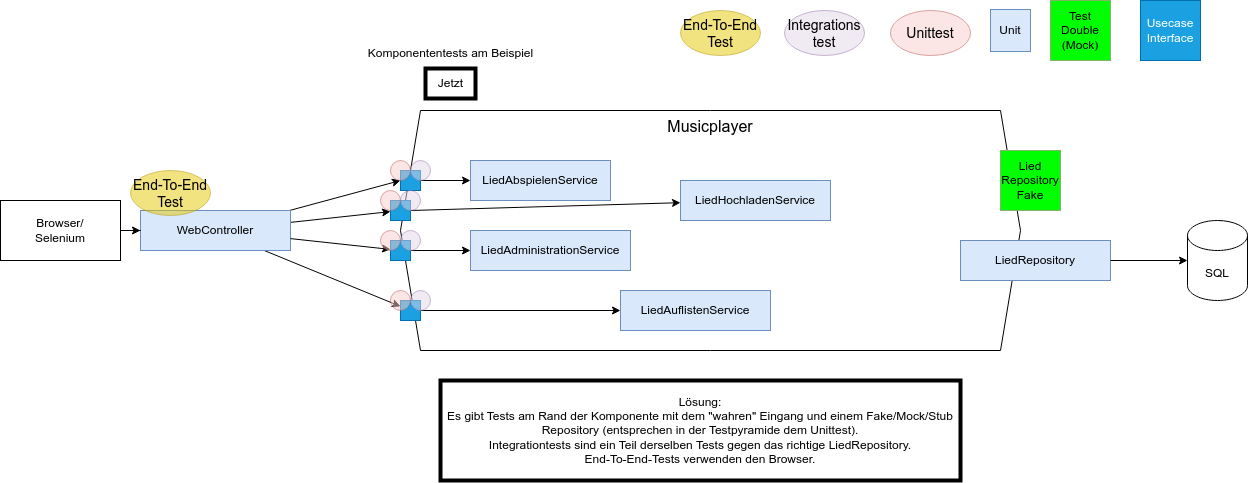

The diagram above was exported from draw.io. Its source (the exported page's mxGraphModel, read from the mxfile embedded in the PNG):
<mxGraphModel dx="1877" dy="909" grid="1" gridSize="10" guides="1" tooltips="1" connect="1" arrows="1" fold="1" page="1" pageScale="1" pageWidth="827" pageHeight="1169" math="0" shadow="0">
  <root>
    <mxCell id="0" />
    <mxCell id="1" style="" parent="0" />
    <mxCell id="2" value="Musicplayer" style="shape=hexagon;perimeter=hexagonPerimeter2;whiteSpace=wrap;html=1;fixedSize=1;verticalAlign=top;fontSize=16;" parent="1" vertex="1">
      <mxGeometry x="40" y="140" width="620" height="240" as="geometry" />
    </mxCell>
    <mxCell id="3" value="Komponententests am Beispiel" style="text;html=1;align=center;verticalAlign=middle;resizable=0;points=[];autosize=1;strokeColor=none;fillColor=none;" parent="1" vertex="1">
      <mxGeometry x="-5" y="68" width="190" height="30" as="geometry" />
    </mxCell>
    <mxCell id="4" value="Jetzt" style="text;html=1;align=center;verticalAlign=middle;resizable=0;points=[];autosize=1;strokeColor=default;fillColor=none;strokeWidth=4;" parent="1" vertex="1">
      <mxGeometry x="65" y="98" width="50" height="30" as="geometry" />
    </mxCell>
    <mxCell id="5" value="LiedAbspielenService" style="rounded=0;whiteSpace=wrap;html=1;fillColor=#dae8fc;strokeColor=#6c8ebf;" parent="1" vertex="1">
      <mxGeometry x="110" y="190" width="140" height="40" as="geometry" />
    </mxCell>
    <mxCell id="6" value="LiedAdministrationService" style="rounded=0;whiteSpace=wrap;html=1;fillColor=#dae8fc;strokeColor=#6c8ebf;" parent="1" vertex="1">
      <mxGeometry x="110" y="260" width="160" height="40" as="geometry" />
    </mxCell>
    <mxCell id="7" value="LiedHochladenService" style="rounded=0;whiteSpace=wrap;html=1;fillColor=#dae8fc;strokeColor=#6c8ebf;" parent="1" vertex="1">
      <mxGeometry x="320" y="210" width="150" height="40" as="geometry" />
    </mxCell>
    <mxCell id="8" value="LiedAuflistenService" style="rounded=0;whiteSpace=wrap;html=1;fillColor=#dae8fc;strokeColor=#6c8ebf;" parent="1" vertex="1">
      <mxGeometry x="260" y="320" width="150" height="40" as="geometry" />
    </mxCell>
    <mxCell id="16" value="Unit" style="rounded=0;whiteSpace=wrap;html=1;fillColor=#dae8fc;strokeColor=#6c8ebf;" parent="1" vertex="1">
      <mxGeometry x="630" y="39" width="40" height="42" as="geometry" />
    </mxCell>
    <mxCell id="17" value="LiedRepository" style="rounded=0;whiteSpace=wrap;html=1;fillColor=#dae8fc;strokeColor=#6c8ebf;" parent="1" vertex="1">
      <mxGeometry x="600" y="270" width="150" height="40" as="geometry" />
    </mxCell>
    <mxCell id="78" style="rounded=0;orthogonalLoop=1;jettySize=auto;html=1;entryX=0;entryY=0.5;entryDx=0;entryDy=0;exitX=1;exitY=0.5;exitDx=0;exitDy=0;" parent="1" source="98" target="5" edge="1">
      <mxGeometry relative="1" as="geometry">
        <mxPoint x="76.78145108983654" y="218.85827970937703" as="sourcePoint" />
      </mxGeometry>
    </mxCell>
    <mxCell id="79" style="rounded=0;orthogonalLoop=1;jettySize=auto;html=1;" parent="1" source="101" target="6" edge="1">
      <mxGeometry relative="1" as="geometry">
        <mxPoint x="40" y="290" as="sourcePoint" />
      </mxGeometry>
    </mxCell>
    <mxCell id="80" style="rounded=0;orthogonalLoop=1;jettySize=auto;html=1;" parent="1" source="102" target="8" edge="1">
      <mxGeometry relative="1" as="geometry" />
    </mxCell>
    <mxCell id="81" style="rounded=0;orthogonalLoop=1;jettySize=auto;html=1;exitX=1;exitY=0.5;exitDx=0;exitDy=0;" parent="1" source="99" target="7" edge="1">
      <mxGeometry relative="1" as="geometry" />
    </mxCell>
    <mxCell id="103" style="rounded=0;orthogonalLoop=1;jettySize=auto;html=1;entryX=0;entryY=0.5;entryDx=0;entryDy=0;" edge="1" parent="1" source="18" target="98">
      <mxGeometry relative="1" as="geometry" />
    </mxCell>
    <mxCell id="106" style="rounded=0;orthogonalLoop=1;jettySize=auto;html=1;" edge="1" parent="1" source="18" target="102">
      <mxGeometry relative="1" as="geometry" />
    </mxCell>
    <mxCell id="107" style="rounded=0;orthogonalLoop=1;jettySize=auto;html=1;" edge="1" parent="1" source="18" target="99">
      <mxGeometry relative="1" as="geometry" />
    </mxCell>
    <mxCell id="18" value="WebController" style="rounded=0;whiteSpace=wrap;html=1;fillColor=#dae8fc;strokeColor=#6c8ebf;" parent="1" vertex="1">
      <mxGeometry x="-220" y="240" width="150" height="40" as="geometry" />
    </mxCell>
    <mxCell id="19" value="SQL" style="shape=cylinder3;whiteSpace=wrap;html=1;boundedLbl=1;backgroundOutline=1;size=15;" parent="1" vertex="1">
      <mxGeometry x="827" y="250" width="60" height="80" as="geometry" />
    </mxCell>
    <mxCell id="56" style="edgeStyle=orthogonalEdgeStyle;rounded=0;orthogonalLoop=1;jettySize=auto;html=1;entryX=0;entryY=0.5;entryDx=0;entryDy=0;" parent="1" source="20" target="18" edge="1">
      <mxGeometry relative="1" as="geometry" />
    </mxCell>
    <mxCell id="20" value="Browser/&lt;br&gt;Selenium" style="rounded=0;whiteSpace=wrap;html=1;" parent="1" vertex="1">
      <mxGeometry x="-360" y="230" width="120" height="60" as="geometry" />
    </mxCell>
    <mxCell id="57" style="edgeStyle=orthogonalEdgeStyle;rounded=0;orthogonalLoop=1;jettySize=auto;html=1;entryX=0;entryY=0.5;entryDx=0;entryDy=0;entryPerimeter=0;" parent="1" source="17" target="19" edge="1">
      <mxGeometry relative="1" as="geometry" />
    </mxCell>
    <mxCell id="83" value="Lösung:&lt;br&gt;Es gibt Tests am Rand der Komponente mit dem &quot;wahren&quot; Eingang und einem Fake/Mock/Stub Repository (entsprechen in der Testpyramide dem Unittest).&lt;br&gt;Integrationtests sind ein Teil derselben Tests gegen das richtige LiedRepository.&lt;br&gt;End-To-End-Tests verwenden den Browser." style="text;html=1;strokeColor=default;fillColor=none;align=center;verticalAlign=middle;whiteSpace=wrap;rounded=0;strokeWidth=4;" parent="1" vertex="1">
      <mxGeometry x="80" y="410" width="520" height="100" as="geometry" />
    </mxCell>
    <mxCell id="84" value="Test Double (Mock)" style="whiteSpace=wrap;html=1;aspect=fixed;fillColor=#00FF00;strokeColor=#82b366;" parent="1" vertex="1">
      <mxGeometry x="690" y="30" width="60" height="60" as="geometry" />
    </mxCell>
    <mxCell id="97" value="Usecase&lt;br&gt;Interface" style="whiteSpace=wrap;html=1;aspect=fixed;fillColor=#1ba1e2;strokeColor=#006EAF;fontColor=#ffffff;" vertex="1" parent="1">
      <mxGeometry x="780" y="30" width="60" height="60" as="geometry" />
    </mxCell>
    <mxCell id="98" value="" style="whiteSpace=wrap;html=1;aspect=fixed;fillColor=#1ba1e2;strokeColor=#006EAF;fontColor=#ffffff;" vertex="1" parent="1">
      <mxGeometry x="40" y="200" width="20" height="20" as="geometry" />
    </mxCell>
    <mxCell id="99" value="" style="whiteSpace=wrap;html=1;aspect=fixed;fillColor=#1ba1e2;strokeColor=#006EAF;fontColor=#ffffff;" vertex="1" parent="1">
      <mxGeometry x="30" y="230" width="20" height="20" as="geometry" />
    </mxCell>
    <mxCell id="101" value="" style="whiteSpace=wrap;html=1;aspect=fixed;fillColor=#1ba1e2;strokeColor=#006EAF;fontColor=#ffffff;" vertex="1" parent="1">
      <mxGeometry x="30" y="270" width="20" height="20" as="geometry" />
    </mxCell>
    <mxCell id="102" value="" style="whiteSpace=wrap;html=1;aspect=fixed;fillColor=#1ba1e2;strokeColor=#006EAF;fontColor=#ffffff;" vertex="1" parent="1">
      <mxGeometry x="40" y="330" width="20" height="20" as="geometry" />
    </mxCell>
    <mxCell id="105" style="rounded=0;orthogonalLoop=1;jettySize=auto;html=1;" edge="1" parent="1" source="18" target="101">
      <mxGeometry relative="1" as="geometry" />
    </mxCell>
    <mxCell id="108" value="" style="ellipse;whiteSpace=wrap;html=1;fillColor=#f8cecc;strokeColor=#b85450;fontSize=14;opacity=50;" vertex="1" parent="1">
      <mxGeometry x="20" y="220" width="20" height="20" as="geometry" />
    </mxCell>
    <mxCell id="109" value="" style="ellipse;whiteSpace=wrap;html=1;fillColor=#e1d5e7;strokeColor=#9673a6;fontSize=14;opacity=50;" vertex="1" parent="1">
      <mxGeometry x="40" y="220" width="20" height="20" as="geometry" />
    </mxCell>
    <mxCell id="110" value="" style="ellipse;whiteSpace=wrap;html=1;fillColor=#f8cecc;strokeColor=#b85450;fontSize=14;opacity=50;" vertex="1" parent="1">
      <mxGeometry x="20" y="260" width="20" height="20" as="geometry" />
    </mxCell>
    <mxCell id="111" value="" style="ellipse;whiteSpace=wrap;html=1;fillColor=#e1d5e7;strokeColor=#9673a6;fontSize=14;opacity=50;" vertex="1" parent="1">
      <mxGeometry x="40" y="260" width="20" height="20" as="geometry" />
    </mxCell>
    <mxCell id="112" value="" style="ellipse;whiteSpace=wrap;html=1;fillColor=#f8cecc;strokeColor=#b85450;fontSize=14;opacity=50;" vertex="1" parent="1">
      <mxGeometry x="30" y="320" width="20" height="20" as="geometry" />
    </mxCell>
    <mxCell id="113" value="" style="ellipse;whiteSpace=wrap;html=1;fillColor=#e1d5e7;strokeColor=#9673a6;fontSize=14;opacity=50;" vertex="1" parent="1">
      <mxGeometry x="50" y="320" width="20" height="20" as="geometry" />
    </mxCell>
    <mxCell id="23" value="Unittests" parent="0" />
    <mxCell id="52" value="Lied&lt;br&gt;Repository&lt;br&gt;Fake" style="whiteSpace=wrap;html=1;aspect=fixed;fillColor=#00FF00;strokeColor=#82b366;" parent="23" vertex="1">
      <mxGeometry x="640" y="180" width="60" height="60" as="geometry" />
    </mxCell>
    <mxCell id="92" value="Unittest" style="ellipse;whiteSpace=wrap;html=1;fillColor=#f8cecc;strokeColor=#b85450;fontSize=14;opacity=50;" vertex="1" parent="23">
      <mxGeometry x="530" y="40" width="80" height="45" as="geometry" />
    </mxCell>
    <mxCell id="93" value="" style="ellipse;whiteSpace=wrap;html=1;fillColor=#f8cecc;strokeColor=#b85450;fontSize=14;opacity=50;" vertex="1" parent="23">
      <mxGeometry x="30" y="190" width="20" height="20" as="geometry" />
    </mxCell>
    <mxCell id="32" value="Integrationstest" parent="0" />
    <mxCell id="33" value="" style="ellipse;whiteSpace=wrap;html=1;fillColor=#e1d5e7;strokeColor=#9673a6;fontSize=14;opacity=50;" parent="32" vertex="1">
      <mxGeometry x="50" y="190" width="20" height="20" as="geometry" />
    </mxCell>
    <mxCell id="94" value="Integrations&lt;br&gt;test" style="ellipse;whiteSpace=wrap;html=1;fillColor=#e1d5e7;strokeColor=#9673a6;fontSize=14;opacity=50;" vertex="1" parent="32">
      <mxGeometry x="424" y="40" width="80" height="45" as="geometry" />
    </mxCell>
    <mxCell id="44" value="EndToEnd" parent="0" />
    <mxCell id="45" value="End-To-End&lt;br&gt;Test" style="ellipse;whiteSpace=wrap;html=1;fillColor=#e3c800;strokeColor=#B09500;fontSize=14;opacity=50;fontColor=#000000;" parent="44" vertex="1">
      <mxGeometry x="320" y="40" width="80" height="45" as="geometry" />
    </mxCell>
    <mxCell id="46" value="End-To-End&lt;br&gt;Test" style="ellipse;whiteSpace=wrap;html=1;fillColor=#e3c800;strokeColor=#B09500;fontSize=14;opacity=50;fontColor=#000000;" parent="44" vertex="1">
      <mxGeometry x="-230" y="200" width="80" height="45" as="geometry" />
    </mxCell>
  </root>
</mxGraphModel>